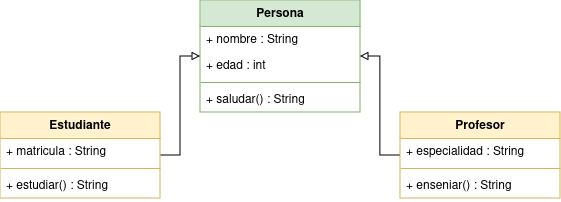

The diagram above was exported from draw.io. Its source (the exported page's mxGraphModel, read from the mxfile embedded in the PNG):
<mxGraphModel dx="1434" dy="784" grid="1" gridSize="10" guides="1" tooltips="1" connect="1" arrows="1" fold="1" page="1" pageScale="1" pageWidth="827" pageHeight="1169" math="0" shadow="0">
  <root>
    <mxCell id="WIyWlLk6GJQsqaUBKTNV-0" />
    <mxCell id="WIyWlLk6GJQsqaUBKTNV-1" parent="WIyWlLk6GJQsqaUBKTNV-0" />
    <mxCell id="ZYFeUW0hjzqz4-VkygLl-5" value="Persona" style="swimlane;fontStyle=1;align=center;verticalAlign=top;childLayout=stackLayout;horizontal=1;startSize=26;horizontalStack=0;resizeParent=1;resizeParentMax=0;resizeLast=0;collapsible=1;marginBottom=0;whiteSpace=wrap;html=1;fillColor=#d5e8d4;strokeColor=#82b366;" vertex="1" parent="WIyWlLk6GJQsqaUBKTNV-1">
      <mxGeometry x="320" y="40" width="160" height="112" as="geometry" />
    </mxCell>
    <mxCell id="ZYFeUW0hjzqz4-VkygLl-6" value="+ nombre : String" style="text;strokeColor=none;fillColor=none;align=left;verticalAlign=top;spacingLeft=4;spacingRight=4;overflow=hidden;rotatable=0;points=[[0,0.5],[1,0.5]];portConstraint=eastwest;whiteSpace=wrap;html=1;" vertex="1" parent="ZYFeUW0hjzqz4-VkygLl-5">
      <mxGeometry y="26" width="160" height="26" as="geometry" />
    </mxCell>
    <mxCell id="ZYFeUW0hjzqz4-VkygLl-7" value="+ edad : int" style="text;strokeColor=none;fillColor=none;align=left;verticalAlign=top;spacingLeft=4;spacingRight=4;overflow=hidden;rotatable=0;points=[[0,0.5],[1,0.5]];portConstraint=eastwest;whiteSpace=wrap;html=1;" vertex="1" parent="ZYFeUW0hjzqz4-VkygLl-5">
      <mxGeometry y="52" width="160" height="26" as="geometry" />
    </mxCell>
    <mxCell id="ZYFeUW0hjzqz4-VkygLl-8" value="" style="line;strokeWidth=1;fillColor=none;align=left;verticalAlign=middle;spacingTop=-1;spacingLeft=3;spacingRight=3;rotatable=0;labelPosition=right;points=[];portConstraint=eastwest;strokeColor=inherit;" vertex="1" parent="ZYFeUW0hjzqz4-VkygLl-5">
      <mxGeometry y="78" width="160" height="8" as="geometry" />
    </mxCell>
    <mxCell id="ZYFeUW0hjzqz4-VkygLl-9" value="+ saludar() : String" style="text;strokeColor=none;fillColor=none;align=left;verticalAlign=top;spacingLeft=4;spacingRight=4;overflow=hidden;rotatable=0;points=[[0,0.5],[1,0.5]];portConstraint=eastwest;whiteSpace=wrap;html=1;" vertex="1" parent="ZYFeUW0hjzqz4-VkygLl-5">
      <mxGeometry y="86" width="160" height="26" as="geometry" />
    </mxCell>
    <mxCell id="ZYFeUW0hjzqz4-VkygLl-26" style="edgeStyle=orthogonalEdgeStyle;rounded=0;orthogonalLoop=1;jettySize=auto;html=1;endArrow=block;endFill=0;" edge="1" parent="WIyWlLk6GJQsqaUBKTNV-1" source="ZYFeUW0hjzqz4-VkygLl-15" target="ZYFeUW0hjzqz4-VkygLl-5">
      <mxGeometry relative="1" as="geometry" />
    </mxCell>
    <mxCell id="ZYFeUW0hjzqz4-VkygLl-15" value="Estudiante" style="swimlane;fontStyle=1;align=center;verticalAlign=top;childLayout=stackLayout;horizontal=1;startSize=26;horizontalStack=0;resizeParent=1;resizeParentMax=0;resizeLast=0;collapsible=1;marginBottom=0;whiteSpace=wrap;html=1;fillColor=#fff2cc;strokeColor=#d6b656;" vertex="1" parent="WIyWlLk6GJQsqaUBKTNV-1">
      <mxGeometry x="120" y="152" width="160" height="86" as="geometry" />
    </mxCell>
    <mxCell id="ZYFeUW0hjzqz4-VkygLl-16" value="+ matricula : String" style="text;strokeColor=none;fillColor=none;align=left;verticalAlign=top;spacingLeft=4;spacingRight=4;overflow=hidden;rotatable=0;points=[[0,0.5],[1,0.5]];portConstraint=eastwest;whiteSpace=wrap;html=1;" vertex="1" parent="ZYFeUW0hjzqz4-VkygLl-15">
      <mxGeometry y="26" width="160" height="26" as="geometry" />
    </mxCell>
    <mxCell id="ZYFeUW0hjzqz4-VkygLl-18" value="" style="line;strokeWidth=1;fillColor=none;align=left;verticalAlign=middle;spacingTop=-1;spacingLeft=3;spacingRight=3;rotatable=0;labelPosition=right;points=[];portConstraint=eastwest;strokeColor=inherit;" vertex="1" parent="ZYFeUW0hjzqz4-VkygLl-15">
      <mxGeometry y="52" width="160" height="8" as="geometry" />
    </mxCell>
    <mxCell id="ZYFeUW0hjzqz4-VkygLl-19" value="+ estudiar() : String" style="text;strokeColor=none;fillColor=none;align=left;verticalAlign=top;spacingLeft=4;spacingRight=4;overflow=hidden;rotatable=0;points=[[0,0.5],[1,0.5]];portConstraint=eastwest;whiteSpace=wrap;html=1;" vertex="1" parent="ZYFeUW0hjzqz4-VkygLl-15">
      <mxGeometry y="60" width="160" height="26" as="geometry" />
    </mxCell>
    <mxCell id="ZYFeUW0hjzqz4-VkygLl-25" style="edgeStyle=orthogonalEdgeStyle;rounded=0;orthogonalLoop=1;jettySize=auto;html=1;endArrow=block;endFill=0;" edge="1" parent="WIyWlLk6GJQsqaUBKTNV-1" source="ZYFeUW0hjzqz4-VkygLl-20" target="ZYFeUW0hjzqz4-VkygLl-5">
      <mxGeometry relative="1" as="geometry" />
    </mxCell>
    <mxCell id="ZYFeUW0hjzqz4-VkygLl-20" value="Profesor" style="swimlane;fontStyle=1;align=center;verticalAlign=top;childLayout=stackLayout;horizontal=1;startSize=26;horizontalStack=0;resizeParent=1;resizeParentMax=0;resizeLast=0;collapsible=1;marginBottom=0;whiteSpace=wrap;html=1;fillColor=#fff2cc;strokeColor=#d6b656;" vertex="1" parent="WIyWlLk6GJQsqaUBKTNV-1">
      <mxGeometry x="520" y="152" width="160" height="86" as="geometry" />
    </mxCell>
    <mxCell id="ZYFeUW0hjzqz4-VkygLl-21" value="+ especialidad : String" style="text;strokeColor=none;fillColor=none;align=left;verticalAlign=top;spacingLeft=4;spacingRight=4;overflow=hidden;rotatable=0;points=[[0,0.5],[1,0.5]];portConstraint=eastwest;whiteSpace=wrap;html=1;" vertex="1" parent="ZYFeUW0hjzqz4-VkygLl-20">
      <mxGeometry y="26" width="160" height="26" as="geometry" />
    </mxCell>
    <mxCell id="ZYFeUW0hjzqz4-VkygLl-23" value="" style="line;strokeWidth=1;fillColor=none;align=left;verticalAlign=middle;spacingTop=-1;spacingLeft=3;spacingRight=3;rotatable=0;labelPosition=right;points=[];portConstraint=eastwest;strokeColor=inherit;" vertex="1" parent="ZYFeUW0hjzqz4-VkygLl-20">
      <mxGeometry y="52" width="160" height="8" as="geometry" />
    </mxCell>
    <mxCell id="ZYFeUW0hjzqz4-VkygLl-24" value="+ enseniar() : String" style="text;strokeColor=none;fillColor=none;align=left;verticalAlign=top;spacingLeft=4;spacingRight=4;overflow=hidden;rotatable=0;points=[[0,0.5],[1,0.5]];portConstraint=eastwest;whiteSpace=wrap;html=1;" vertex="1" parent="ZYFeUW0hjzqz4-VkygLl-20">
      <mxGeometry y="60" width="160" height="26" as="geometry" />
    </mxCell>
  </root>
</mxGraphModel>